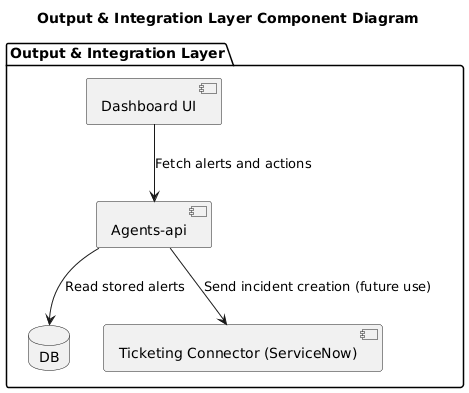

The diagram above was rendered by PlantUML. Its source (embedded in the PNG):
@startuml
title Output & Integration Layer Component Diagram

package "Output & Integration Layer" {
    [Dashboard UI] as UI
    [Agents-api] as AgentsAPI
    database "DB" as AlertsDB
    [Ticketing Connector (ServiceNow)] as TicketingConnector
}

UI --> AgentsAPI : Fetch alerts and actions
AgentsAPI --> AlertsDB : Read stored alerts
AgentsAPI --> TicketingConnector : Send incident creation (future use)
@enduml